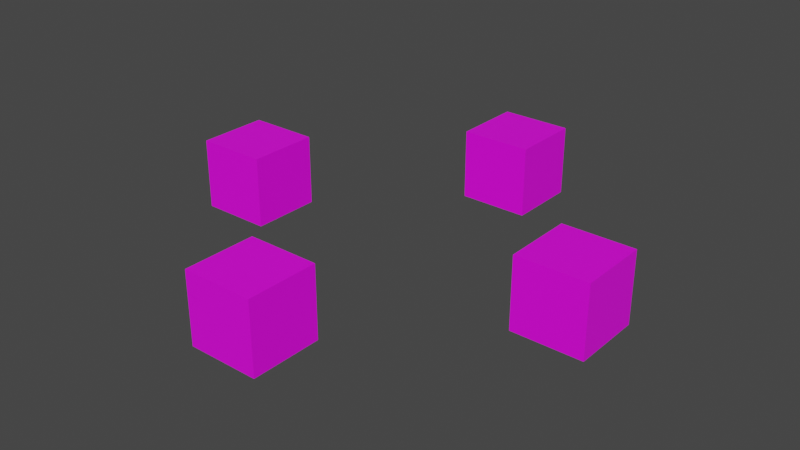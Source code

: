 # Source: test.blend  (saved by Blender 2.93.20; exported with 4.5.12 LTS)
import bpy
from mathutils import Matrix  # noqa: F401  (used for matrix-valued properties, if any)

bpy.ops.wm.read_factory_settings(use_empty=True)
scene = bpy.context.scene
scene.name = 'Scene'

# ---- collections
col_collection = bpy.data.collections.new('Collection'); scene.collection.children.link(col_collection)

# ---- images (referenced by path relative to the original .blend; pixels are not part of the script)
import os
ASSET_DIR = os.environ.get("B2B_ASSET_DIR", "")  # directory of the original .blend (textures are referenced by path, not embedded)
HERE = os.path.dirname(os.path.abspath(__file__))  # packed textures are extracted next to this script under _unpacked/

def load_image(name, relpath, width, height, colorspace="sRGB"):
    """Load a texture the original file referenced (path relative to the .blend, or extracted next to this script)."""
    p = next((c for c in (os.path.join(HERE, relpath), os.path.join(ASSET_DIR, relpath)) if relpath and os.path.exists(c)), "")
    if p:
        img = bpy.data.images.load(p, check_existing=True)
        img.name = name
    else:  # same state as the original file: an image datablock whose file is absent (Cycles renders it pink)
        img = bpy.data.images.new(name, width, height)
        img.source = "FILE"
        img.filepath = "//" + (relpath or name)
    img.colorspace_settings.name = colorspace
    return img
img_dikk_jpg = load_image('dikk.jpg', 'tex/dikk.jpg', 1024, 1024, 'sRGB')
img_dikk_jpg_001 = load_image('dikk.jpg.001', 'tex/dikk.jpg', 1024, 1024, 'sRGB')
img_dikk_jpg_002 = load_image('dikk.jpg.002', 'tex/dikk.jpg', 1024, 1024, 'sRGB')

# ---- materials (node trees are filled in below, after node groups)
mat_cubo = bpy.data.materials.new('cubo')
mat_cubo.use_transparent_shadow = False
mat_cubo_001 = bpy.data.materials.new('cubo.001')
mat_cubo_001.use_transparent_shadow = False
mat_cubo_002 = bpy.data.materials.new('cubo.002')
mat_cubo_002.use_transparent_shadow = False

# ---- material node trees
mat_cubo.use_nodes = True; mat_cubo.node_tree.nodes.clear()
_N = mat_cubo.node_tree.nodes; _L = mat_cubo.node_tree.links
n0 = _N.new('ShaderNodeBsdfPrincipled'); n0.name = 'Principled BSDF'; n0.location = (10, 300)
n0.distribution = 'GGX'
n0.subsurface_method = 'BURLEY'
n0.inputs[3].default_value = 1.45
n0.inputs[27].default_value = (0.0, 0.0, 0.0, 1.0)
n0.inputs[28].default_value = 1.0
n1 = _N.new('ShaderNodeOutputMaterial'); n1.name = 'Material Output'; n1.location = (300, 300)
n2 = _N.new('ShaderNodeTexImage'); n2.name = 'Image Texture'; n2.location = (-280, 280)
n2.image = img_dikk_jpg
_L.new(n0.outputs[0], n1.inputs[0])
_L.new(n2.outputs[0], n0.inputs[0])
n1.is_active_output = True
mat_cubo_001.use_nodes = True; mat_cubo_001.node_tree.nodes.clear()
_N = mat_cubo_001.node_tree.nodes; _L = mat_cubo_001.node_tree.links
n0 = _N.new('ShaderNodeBsdfPrincipled'); n0.name = 'Principled BSDF'; n0.location = (10, 300)
n0.distribution = 'GGX'
n0.subsurface_method = 'BURLEY'
n0.inputs[3].default_value = 1.45
n0.inputs[27].default_value = (0.0, 0.0, 0.0, 1.0)
n0.inputs[28].default_value = 1.0
n1 = _N.new('ShaderNodeOutputMaterial'); n1.name = 'Material Output'; n1.location = (300, 300)
n2 = _N.new('ShaderNodeTexImage'); n2.name = 'Image Texture'; n2.location = (-280, 280)
n2.image = img_dikk_jpg_001
_L.new(n0.outputs[0], n1.inputs[0])
_L.new(n2.outputs[0], n0.inputs[0])
n1.is_active_output = True
mat_cubo_002.use_nodes = True; mat_cubo_002.node_tree.nodes.clear()
_N = mat_cubo_002.node_tree.nodes; _L = mat_cubo_002.node_tree.links
n0 = _N.new('ShaderNodeBsdfPrincipled'); n0.name = 'Principled BSDF'; n0.location = (10, 300)
n0.distribution = 'GGX'
n0.subsurface_method = 'BURLEY'
n0.inputs[3].default_value = 1.45
n0.inputs[27].default_value = (0.0, 0.0, 0.0, 1.0)
n0.inputs[28].default_value = 1.0
n1 = _N.new('ShaderNodeOutputMaterial'); n1.name = 'Material Output'; n1.location = (300, 300)
n2 = _N.new('ShaderNodeTexImage'); n2.name = 'Image Texture'; n2.location = (-280, 280)
n2.image = img_dikk_jpg_002
_L.new(n0.outputs[0], n1.inputs[0])
_L.new(n2.outputs[0], n0.inputs[0])
n1.is_active_output = True

# ---- world
world_world = bpy.data.worlds.new('World'); scene.world = world_world
world_world.use_nodes = True; world_world.node_tree.nodes.clear()
_N = world_world.node_tree.nodes; _L = world_world.node_tree.links
n0 = _N.new('ShaderNodeOutputWorld'); n0.name = 'World Output'; n0.location = (300, 300)
n1 = _N.new('ShaderNodeBackground'); n1.name = 'Background'; n1.location = (10, 300)
n1.inputs[0].default_value = (0.05088, 0.05088, 0.05088, 1.0)
_L.new(n1.outputs[0], n0.inputs[0])
n0.is_active_output = True
world_world.color = (0.05088, 0.05088, 0.05088)
world_world.use_sun_shadow = False
world_world.sun_shadow_jitter_overblur = 0.0

# ---- meshes
me_anomaly = bpy.data.meshes.new('anomaly')
me_anomaly.from_pydata([(-0.3906, 1.609, -0.3906), (-0.3906, 1.609, 0.3906), (-0.3906, 2.391, -0.3906), (-0.3906, 2.391, 0.3906), (0.3906, 1.609, -0.3906), (0.3906, 1.609, 0.3906), (0.3906, 2.391, -0.3906), (0.3906, 2.391, 0.3906)], [], [(0, 1, 3, 2), (2, 3, 7, 6), (6, 7, 5, 4), (4, 5, 1, 0), (2, 6, 4, 0), (7, 3, 1, 5)])
_uv = me_anomaly.uv_layers.new(name='UVMap')
_uv.uv.foreach_set('vector', [0.6667, 2.98e-08, 0.6667, 0.3333, 0.3333, 0.3333, 0.3333, 0.0, 0.3333, 2.98e-08, 0.3333, 0.3333, 0.0, 0.3333, 2.98e-08, 0.0, 0.6667, 0.3333, 0.6667, 0.6667, 0.3333, 0.6667, 0.3333, 0.3333, 0.3333, 0.3333, 0.3333, 0.6667, 0.0, 0.6667, 2.98e-08, 0.3333, 1.0, 0.0, 1.0, 0.3333, 0.6667, 0.3333, 0.6667, 0.0, 0.3333, 0.6667, 0.3333, 1.0, 0.0, 1.0, 0.0, 0.6667])
me_anomaly.materials.append(mat_cubo)
me_anomaly.use_remesh_fix_poles = True
me_anomaly.use_remesh_preserve_attributes = False
me_anomaly.update()
me_fuckoff = bpy.data.meshes.new('fuckoff')
me_fuckoff.from_pydata([(-0.3906, 1.609, -0.3906), (-0.3906, 1.609, 0.3906), (-0.3906, 2.391, -0.3906), (-0.3906, 2.391, 0.3906), (0.3906, 1.609, -0.3906), (0.3906, 1.609, 0.3906), (0.3906, 2.391, -0.3906), (0.3906, 2.391, 0.3906)], [], [(0, 1, 3, 2), (2, 3, 7, 6), (6, 7, 5, 4), (4, 5, 1, 0), (2, 6, 4, 0), (7, 3, 1, 5)])
_uv = me_fuckoff.uv_layers.new(name='UVMap')
_uv.uv.foreach_set('vector', [0.6667, 2.98e-08, 0.6667, 0.3333, 0.3333, 0.3333, 0.3333, 0.0, 0.3333, 2.98e-08, 0.3333, 0.3333, 0.0, 0.3333, 2.98e-08, 0.0, 0.6667, 0.3333, 0.6667, 0.6667, 0.3333, 0.6667, 0.3333, 0.3333, 0.3333, 0.3333, 0.3333, 0.6667, 0.0, 0.6667, 2.98e-08, 0.3333, 1.0, 0.0, 1.0, 0.3333, 0.6667, 0.3333, 0.6667, 0.0, 0.3333, 0.6667, 0.3333, 1.0, 0.0, 1.0, 0.0, 0.6667])
me_fuckoff.materials.append(mat_cubo)
me_fuckoff.use_remesh_fix_poles = True
me_fuckoff.use_remesh_preserve_attributes = False
me_fuckoff.update()
me_dikkawtf = bpy.data.meshes.new('dikkawtf')
me_dikkawtf.from_pydata([(-0.3906, 1.609, -0.3906), (-0.3906, 1.609, 0.3906), (-0.3906, 2.391, -0.3906), (-0.3906, 2.391, 0.3906), (0.3906, 1.609, -0.3906), (0.3906, 1.609, 0.3906), (0.3906, 2.391, -0.3906), (0.3906, 2.391, 0.3906)], [], [(0, 1, 3, 2), (2, 3, 7, 6), (6, 7, 5, 4), (4, 5, 1, 0), (2, 6, 4, 0), (7, 3, 1, 5)])
_uv = me_dikkawtf.uv_layers.new(name='UVMap')
_uv.uv.foreach_set('vector', [0.6667, 2.98e-08, 0.6667, 0.3333, 0.3333, 0.3333, 0.3333, 0.0, 0.3333, 2.98e-08, 0.3333, 0.3333, 0.0, 0.3333, 2.98e-08, 0.0, 0.6667, 0.3333, 0.6667, 0.6667, 0.3333, 0.6667, 0.3333, 0.3333, 0.3333, 0.3333, 0.3333, 0.6667, 0.0, 0.6667, 2.98e-08, 0.3333, 1.0, 0.0, 1.0, 0.3333, 0.6667, 0.3333, 0.6667, 0.0, 0.3333, 0.6667, 0.3333, 1.0, 0.0, 1.0, 0.0, 0.6667])
me_dikkawtf.materials.append(mat_cubo_001)
me_dikkawtf.use_remesh_fix_poles = True
me_dikkawtf.use_remesh_preserve_attributes = False
me_dikkawtf.update()
me_saloma = bpy.data.meshes.new('saloma')
me_saloma.from_pydata([(-0.3906, 1.609, -0.3906), (-0.3906, 1.609, 0.3906), (-0.3906, 2.391, -0.3906), (-0.3906, 2.391, 0.3906), (0.3906, 1.609, -0.3906), (0.3906, 1.609, 0.3906), (0.3906, 2.391, -0.3906), (0.3906, 2.391, 0.3906)], [], [(0, 1, 3, 2), (2, 3, 7, 6), (6, 7, 5, 4), (4, 5, 1, 0), (2, 6, 4, 0), (7, 3, 1, 5)])
_uv = me_saloma.uv_layers.new(name='UVMap')
_uv.uv.foreach_set('vector', [0.6667, 2.98e-08, 0.6667, 0.3333, 0.3333, 0.3333, 0.3333, 0.0, 0.3333, 2.98e-08, 0.3333, 0.3333, 0.0, 0.3333, 2.98e-08, 0.0, 0.6667, 0.3333, 0.6667, 0.6667, 0.3333, 0.6667, 0.3333, 0.3333, 0.3333, 0.3333, 0.3333, 0.6667, 0.0, 0.6667, 2.98e-08, 0.3333, 1.0, 0.0, 1.0, 0.3333, 0.6667, 0.3333, 0.6667, 0.0, 0.3333, 0.6667, 0.3333, 1.0, 0.0, 1.0, 0.0, 0.6667])
me_saloma.materials.append(mat_cubo_002)
me_saloma.use_remesh_fix_poles = True
me_saloma.use_remesh_preserve_attributes = False
me_saloma.update()

# ---- objects
ob_jeff = bpy.data.objects.new('jeff', me_anomaly)
ob_harold = bpy.data.objects.new('harold', me_fuckoff)
ob_fuckface = bpy.data.objects.new('fuckface', me_dikkawtf)
ob_dikksomalomale = bpy.data.objects.new('dikksomalomale', me_saloma)

# ---- transforms, parenting, visibility, modifiers, constraints
ob_jeff.location = (0.0, 0.0, 0.0)
ob_harold.location = (0.0, 0.0, 0.0)
ob_harold.rotation_euler = (0.0, -0.0, -1.571)
ob_fuckface.location = (0.0, 0.0, 0.0)
ob_fuckface.rotation_euler = (0.0, -0.0, -3.142)
ob_dikksomalomale.location = (0.0, 0.0, 0.0)
ob_dikksomalomale.rotation_euler = (0.0, -0.0, 1.571)

# ---- collection membership
col_collection.objects.link(ob_jeff)
col_collection.objects.link(ob_harold)
col_collection.objects.link(ob_fuckface)
col_collection.objects.link(ob_dikksomalomale)

# ---- scene / render settings (as saved in the file)
scene.frame_start = 1; scene.frame_end = 250; scene.frame_set(0)
scene.render.engine = 'BLENDER_EEVEE_NEXT'
scene.cycles.use_denoising = False
scene.cycles.samples = 128
scene.cycles.sampling_pattern = 'TABULATED_SOBOL'
scene.cycles.use_adaptive_sampling = False
scene.cycles.use_light_tree = False
scene.view_settings.view_transform = 'Filmic'
bpy.context.view_layer.update()

# ---- added for rendering (the .blend has no active camera and no usable light): camera, sun
cam_auto = bpy.data.cameras.new('AutoCamera')
cam_auto.lens = 50.0
cam_auto.sensor_width = 36.0
cam_auto.clip_end = 1000.0
ob_auto_camera = bpy.data.objects.new('AutoCamera', cam_auto)
scene.collection.objects.link(ob_auto_camera)
ob_auto_camera.location = (6.29775, -7.5573, 5.0382)
ob_auto_camera.rotation_euler = (1.09748, -7.21219e-08, 0.694738)
scene.camera = ob_auto_camera
light_auto_sun = bpy.data.lights.new('AutoSun', 'SUN')
light_auto_sun.energy = 3.0
light_auto_sun.angle = 0.0523599
ob_auto_sun = bpy.data.objects.new('AutoSun', light_auto_sun)
scene.collection.objects.link(ob_auto_sun)
ob_auto_sun.rotation_euler = (0.872665, 0.174533, 0.523599)
bpy.context.view_layer.update()
